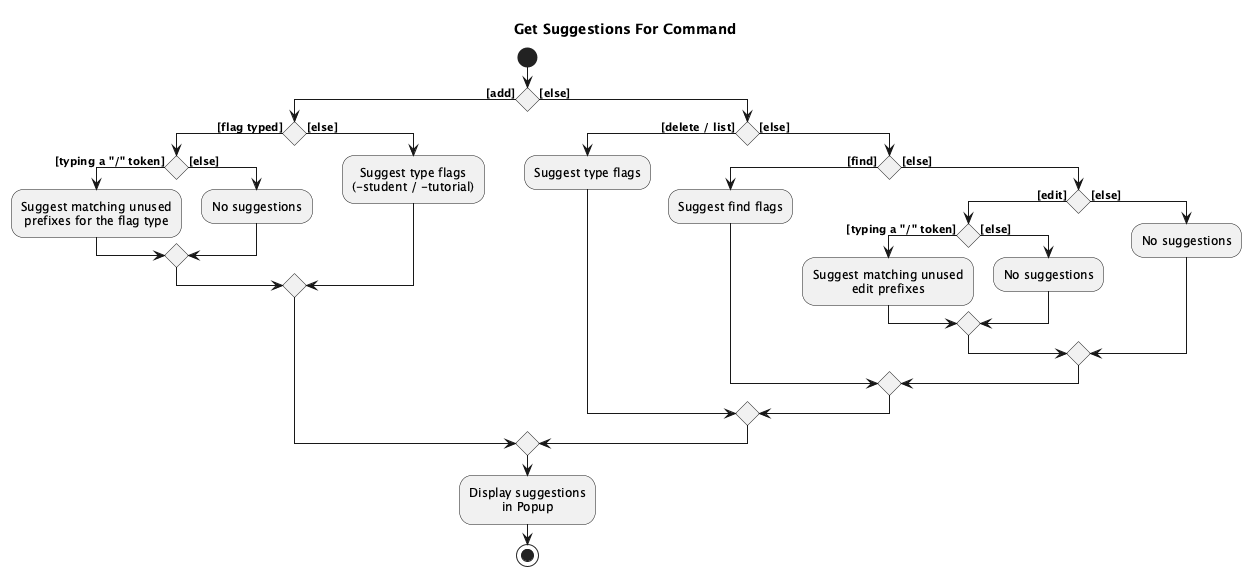

The diagram above was rendered by PlantUML. Its source (embedded in the PNG):
@startuml
!include style.puml

title Get Suggestions For Command

start

if () then ([add])
    if () then ([flag typed])
        if () then ([typing a "/" token])
            :Suggest matching unused\nprefixes for the flag type;
        else ([else])
            :No suggestions;
        endif
    else ([else])
        :Suggest type flags\n(-student / -tutorial);
    endif
else ([else])
    if () then ([delete / list])
        :Suggest type flags;
    else ([else])
        if () then ([find])
            :Suggest find flags;
        else ([else])
            if () then ([edit])
                if () then ([typing a "/" token])
                    :Suggest matching unused\nedit prefixes;
                else ([else])
                    :No suggestions;
                endif
            else ([else])
                :No suggestions;
            endif
        endif
    endif
endif

:Display suggestions\nin Popup;
stop

@enduml